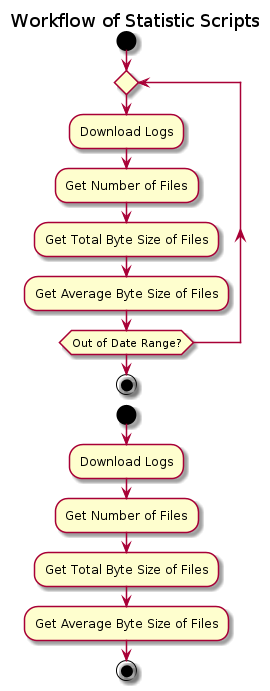

The diagram above was rendered by PlantUML. Its source (embedded in the PNG):
@startuml
title Workflow of Statistic Scripts

start
repeat
  :Download Logs;
  :Get Number of Files;
  :Get Total Byte Size of Files;
  :Get Average Byte Size of Files;
repeat while (Out of Date Range?)
stop

start
:Download Logs;
:Get Number of Files;
:Get Total Byte Size of Files;
:Get Average Byte Size of Files;
stop

@enduml